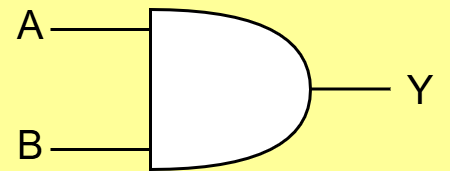

The diagram above was exported from draw.io. Its source (the exported page's mxGraphModel, read from the mxfile embedded in the PNG):
<mxGraphModel dx="692" dy="595" grid="0" gridSize="10" guides="1" tooltips="1" connect="1" arrows="1" fold="1" page="1" pageScale="1" pageWidth="850" pageHeight="1100" background="#FFFF99" math="0" shadow="0">
  <root>
    <mxCell id="0" />
    <mxCell id="1" parent="0" />
    <mxCell id="2e_IhZG0MaB4WH4Xfb-u-1" parent="1" style="shape=or;whiteSpace=wrap;html=1;strokeWidth=3;fillColor=#FFFFFF;strokeColor=#000000;" value="" vertex="1">
      <mxGeometry height="160" width="160" x="340" y="240" as="geometry" />
    </mxCell>
    <mxCell id="2e_IhZG0MaB4WH4Xfb-u-4" edge="1" parent="1" style="endArrow=none;html=1;rounded=0;entryX=0;entryY=0.25;entryDx=0;entryDy=0;entryPerimeter=0;strokeWidth=3;" value="">
      <mxGeometry height="50" relative="1" width="50" as="geometry">
        <mxPoint x="240" y="260" as="sourcePoint" />
        <mxPoint x="340" y="260" as="targetPoint" />
      </mxGeometry>
    </mxCell>
    <mxCell id="2e_IhZG0MaB4WH4Xfb-u-5" edge="1" parent="1" style="endArrow=none;html=1;rounded=0;entryX=0;entryY=0.75;entryDx=0;entryDy=0;entryPerimeter=0;strokeWidth=3;" value="">
      <mxGeometry height="50" relative="1" width="50" as="geometry">
        <mxPoint x="240" y="380" as="sourcePoint" />
        <mxPoint x="340" y="380" as="targetPoint" />
      </mxGeometry>
    </mxCell>
    <mxCell id="2e_IhZG0MaB4WH4Xfb-u-6" edge="1" parent="1" style="endArrow=none;html=1;rounded=0;exitX=1;exitY=0.5;exitDx=0;exitDy=0;exitPerimeter=0;strokeWidth=3;" value="">
      <mxGeometry height="50" relative="1" width="50" as="geometry">
        <mxPoint x="500" y="319.5" as="sourcePoint" />
        <mxPoint x="580" y="319.5" as="targetPoint" />
      </mxGeometry>
    </mxCell>
    <mxCell id="2e_IhZG0MaB4WH4Xfb-u-9" parent="1" style="text;html=1;whiteSpace=wrap;strokeColor=none;fillColor=none;align=center;verticalAlign=middle;rounded=0;" value="&lt;font style=&quot;font-size: 40px;&quot;&gt;A&lt;/font&gt;" vertex="1">
      <mxGeometry height="30" width="60" x="190" y="240" as="geometry" />
    </mxCell>
    <mxCell id="2e_IhZG0MaB4WH4Xfb-u-10" parent="1" style="text;html=1;whiteSpace=wrap;strokeColor=none;fillColor=none;align=center;verticalAlign=middle;rounded=0;" value="&lt;font style=&quot;font-size: 40px;&quot;&gt;B&lt;/font&gt;" vertex="1">
      <mxGeometry height="30" width="60" x="190" y="360" as="geometry" />
    </mxCell>
    <mxCell id="2e_IhZG0MaB4WH4Xfb-u-12" parent="1" style="text;html=1;whiteSpace=wrap;strokeColor=none;fillColor=none;align=center;verticalAlign=middle;rounded=0;" value="&lt;font style=&quot;font-size: 40px;&quot;&gt;Y&lt;/font&gt;" vertex="1">
      <mxGeometry height="30" width="60" x="580" y="305" as="geometry" />
    </mxCell>
  </root>
</mxGraphModel>